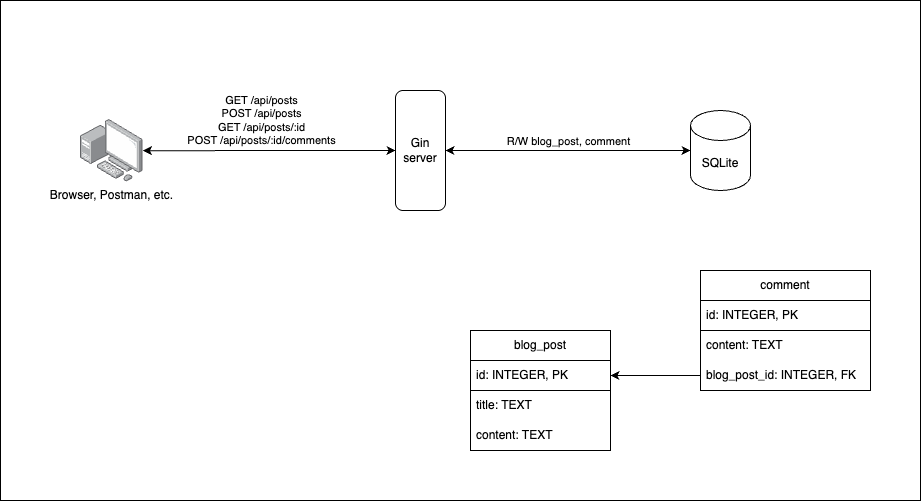

The diagram above was exported from draw.io. Its source (the exported page's mxGraphModel, read from the mxfile embedded in the PNG):
<mxGraphModel dx="1106" dy="736" grid="1" gridSize="10" guides="1" tooltips="1" connect="1" arrows="1" fold="1" page="1" pageScale="1" pageWidth="1000" pageHeight="700" math="0" shadow="0">
  <root>
    <mxCell id="0" />
    <mxCell id="1" parent="0" />
    <mxCell id="TkLkQnWDy7BQRJ4QEujl-18" value="" style="rounded=0;whiteSpace=wrap;html=1;" vertex="1" parent="1">
      <mxGeometry x="80" y="200" width="920" height="500" as="geometry" />
    </mxCell>
    <mxCell id="TkLkQnWDy7BQRJ4QEujl-1" value="SQLite" style="shape=cylinder3;whiteSpace=wrap;html=1;boundedLbl=1;backgroundOutline=1;size=15;" vertex="1" parent="1">
      <mxGeometry x="770" y="310" width="60" height="80" as="geometry" />
    </mxCell>
    <mxCell id="TkLkQnWDy7BQRJ4QEujl-2" value="Browser, Postman, etc." style="image;points=[];aspect=fixed;html=1;align=center;shadow=0;dashed=0;image=img/lib/allied_telesis/computer_and_terminals/Personal_Computer_with_Server.svg;" vertex="1" parent="1">
      <mxGeometry x="160" y="319" width="62.400000000000006" height="62.400000000000006" as="geometry" />
    </mxCell>
    <mxCell id="TkLkQnWDy7BQRJ4QEujl-3" value="Gin server" style="rounded=1;whiteSpace=wrap;html=1;" vertex="1" parent="1">
      <mxGeometry x="475" y="290" width="50" height="120" as="geometry" />
    </mxCell>
    <mxCell id="TkLkQnWDy7BQRJ4QEujl-5" value="" style="endArrow=classic;startArrow=classic;html=1;rounded=0;entryX=0;entryY=0.5;entryDx=0;entryDy=0;" edge="1" parent="1" source="TkLkQnWDy7BQRJ4QEujl-2" target="TkLkQnWDy7BQRJ4QEujl-3">
      <mxGeometry width="50" height="50" relative="1" as="geometry">
        <mxPoint x="330" y="380" as="sourcePoint" />
        <mxPoint x="380" y="330" as="targetPoint" />
      </mxGeometry>
    </mxCell>
    <mxCell id="TkLkQnWDy7BQRJ4QEujl-16" value="GET /api/posts&lt;div&gt;POST /api/posts&lt;br&gt;&lt;div&gt;GET /api/posts/:id&lt;/div&gt;&lt;div&gt;POST /api/posts/:id/comments&lt;/div&gt;&lt;/div&gt;" style="edgeLabel;html=1;align=center;verticalAlign=middle;resizable=0;points=[];" vertex="1" connectable="0" parent="TkLkQnWDy7BQRJ4QEujl-5">
      <mxGeometry x="-0.2747" y="3" relative="1" as="geometry">
        <mxPoint x="26" y="-28" as="offset" />
      </mxGeometry>
    </mxCell>
    <mxCell id="TkLkQnWDy7BQRJ4QEujl-6" value="" style="endArrow=classic;startArrow=classic;html=1;rounded=0;exitX=1;exitY=0.5;exitDx=0;exitDy=0;" edge="1" parent="1" source="TkLkQnWDy7BQRJ4QEujl-3" target="TkLkQnWDy7BQRJ4QEujl-1">
      <mxGeometry width="50" height="50" relative="1" as="geometry">
        <mxPoint x="182" y="360" as="sourcePoint" />
        <mxPoint x="485" y="360" as="targetPoint" />
      </mxGeometry>
    </mxCell>
    <mxCell id="TkLkQnWDy7BQRJ4QEujl-19" value="R/W blog_post, comment" style="edgeLabel;html=1;align=center;verticalAlign=middle;resizable=0;points=[];" vertex="1" connectable="0" parent="TkLkQnWDy7BQRJ4QEujl-6">
      <mxGeometry x="-0.0041" relative="1" as="geometry">
        <mxPoint y="-10" as="offset" />
      </mxGeometry>
    </mxCell>
    <mxCell id="TkLkQnWDy7BQRJ4QEujl-7" value="blog_post" style="swimlane;fontStyle=0;childLayout=stackLayout;horizontal=1;startSize=30;horizontalStack=0;resizeParent=1;resizeParentMax=0;resizeLast=0;collapsible=1;marginBottom=0;whiteSpace=wrap;html=1;" vertex="1" parent="1">
      <mxGeometry x="550" y="530" width="140" height="120" as="geometry" />
    </mxCell>
    <mxCell id="TkLkQnWDy7BQRJ4QEujl-8" value="id: INTEGER, PK" style="text;strokeColor=default;fillColor=none;align=left;verticalAlign=middle;spacingLeft=4;spacingRight=4;overflow=hidden;points=[[0,0.5],[1,0.5]];portConstraint=eastwest;rotatable=0;whiteSpace=wrap;html=1;" vertex="1" parent="TkLkQnWDy7BQRJ4QEujl-7">
      <mxGeometry y="30" width="140" height="30" as="geometry" />
    </mxCell>
    <mxCell id="TkLkQnWDy7BQRJ4QEujl-9" value="title: TEXT" style="text;strokeColor=none;fillColor=none;align=left;verticalAlign=middle;spacingLeft=4;spacingRight=4;overflow=hidden;points=[[0,0.5],[1,0.5]];portConstraint=eastwest;rotatable=0;whiteSpace=wrap;html=1;" vertex="1" parent="TkLkQnWDy7BQRJ4QEujl-7">
      <mxGeometry y="60" width="140" height="30" as="geometry" />
    </mxCell>
    <mxCell id="TkLkQnWDy7BQRJ4QEujl-10" value="content: TEXT" style="text;strokeColor=none;fillColor=none;align=left;verticalAlign=middle;spacingLeft=4;spacingRight=4;overflow=hidden;points=[[0,0.5],[1,0.5]];portConstraint=eastwest;rotatable=0;whiteSpace=wrap;html=1;" vertex="1" parent="TkLkQnWDy7BQRJ4QEujl-7">
      <mxGeometry y="90" width="140" height="30" as="geometry" />
    </mxCell>
    <mxCell id="TkLkQnWDy7BQRJ4QEujl-11" value="comment" style="swimlane;fontStyle=0;childLayout=stackLayout;horizontal=1;startSize=30;horizontalStack=0;resizeParent=1;resizeParentMax=0;resizeLast=0;collapsible=1;marginBottom=0;whiteSpace=wrap;html=1;" vertex="1" parent="1">
      <mxGeometry x="780" y="470" width="170" height="120" as="geometry" />
    </mxCell>
    <mxCell id="TkLkQnWDy7BQRJ4QEujl-12" value="id: INTEGER, PK" style="text;strokeColor=default;fillColor=none;align=left;verticalAlign=middle;spacingLeft=4;spacingRight=4;overflow=hidden;points=[[0,0.5],[1,0.5]];portConstraint=eastwest;rotatable=0;whiteSpace=wrap;html=1;" vertex="1" parent="TkLkQnWDy7BQRJ4QEujl-11">
      <mxGeometry y="30" width="170" height="30" as="geometry" />
    </mxCell>
    <mxCell id="TkLkQnWDy7BQRJ4QEujl-13" value="content: TEXT" style="text;strokeColor=none;fillColor=none;align=left;verticalAlign=middle;spacingLeft=4;spacingRight=4;overflow=hidden;points=[[0,0.5],[1,0.5]];portConstraint=eastwest;rotatable=0;whiteSpace=wrap;html=1;" vertex="1" parent="TkLkQnWDy7BQRJ4QEujl-11">
      <mxGeometry y="60" width="170" height="30" as="geometry" />
    </mxCell>
    <mxCell id="TkLkQnWDy7BQRJ4QEujl-14" value="blog_post_id: INTEGER, FK" style="text;strokeColor=none;fillColor=none;align=left;verticalAlign=middle;spacingLeft=4;spacingRight=4;overflow=hidden;points=[[0,0.5],[1,0.5]];portConstraint=eastwest;rotatable=0;whiteSpace=wrap;html=1;" vertex="1" parent="TkLkQnWDy7BQRJ4QEujl-11">
      <mxGeometry y="90" width="170" height="30" as="geometry" />
    </mxCell>
    <mxCell id="TkLkQnWDy7BQRJ4QEujl-15" value="" style="endArrow=classic;html=1;rounded=0;entryX=1;entryY=0.5;entryDx=0;entryDy=0;exitX=0;exitY=0.5;exitDx=0;exitDy=0;" edge="1" parent="1" source="TkLkQnWDy7BQRJ4QEujl-14" target="TkLkQnWDy7BQRJ4QEujl-8">
      <mxGeometry width="50" height="50" relative="1" as="geometry">
        <mxPoint x="550" y="430" as="sourcePoint" />
        <mxPoint x="600" y="380" as="targetPoint" />
      </mxGeometry>
    </mxCell>
  </root>
</mxGraphModel>